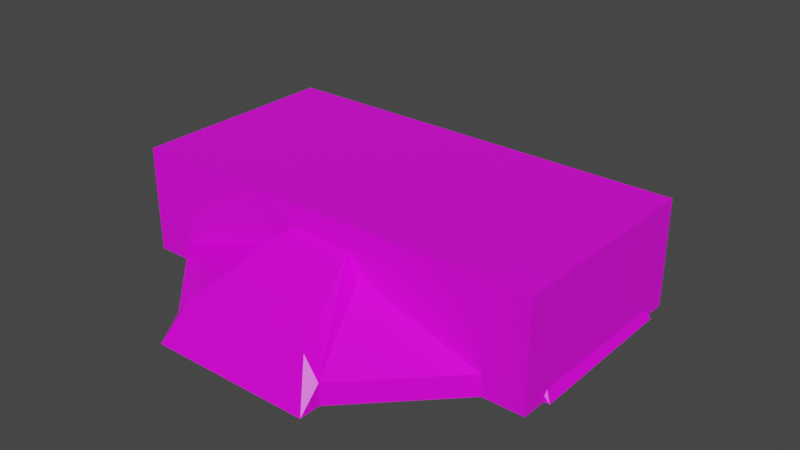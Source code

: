 # Source: sf_items.blend  (saved by Blender 2.92.15; exported with 4.5.12 LTS)
import bpy
from mathutils import Matrix  # noqa: F401  (used for matrix-valued properties, if any)

bpy.ops.wm.read_factory_settings(use_empty=True)
scene = bpy.context.scene
scene.name = 'Scene'

# ---- collections
col_collection = bpy.data.collections.new('Collection'); scene.collection.children.link(col_collection)

# ---- images (referenced by path relative to the original .blend; pixels are not part of the script)
import os
ASSET_DIR = os.environ.get("B2B_ASSET_DIR", "")  # directory of the original .blend (textures are referenced by path, not embedded)
HERE = os.path.dirname(os.path.abspath(__file__))  # packed textures are extracted next to this script under _unpacked/

def load_image(name, relpath, width, height, colorspace="sRGB"):
    """Load a texture the original file referenced (path relative to the .blend, or extracted next to this script)."""
    p = next((c for c in (os.path.join(HERE, relpath), os.path.join(ASSET_DIR, relpath)) if relpath and os.path.exists(c)), "")
    if p:
        img = bpy.data.images.load(p, check_existing=True)
        img.name = name
    else:  # same state as the original file: an image datablock whose file is absent (Cycles renders it pink)
        img = bpy.data.images.new(name, width, height)
        img.source = "FILE"
        img.filepath = "//" + (relpath or name)
    img.colorspace_settings.name = colorspace
    return img
img_palette64_gradient_png = load_image('palette64_gradient.png', 'palette64_gradient.png', 1024, 1024, 'sRGB')
img_container_grey_png = load_image('container_grey.png', 'container_grey.png', 1024, 1024, 'sRGB')

# ---- materials (node trees are filled in below, after node groups)
mat_material = bpy.data.materials.new('Material')
mat_material.alpha_threshold = 0.0
mat_material.use_transparent_shadow = False
mat_material.line_color = (0.0, 0.0, 0.0, 1.0)
mat_mat_container = bpy.data.materials.new('mat_container')
mat_mat_container.use_transparent_shadow = False

# ---- material node trees
mat_material.use_nodes = True; mat_material.node_tree.nodes.clear()
_N = mat_material.node_tree.nodes; _L = mat_material.node_tree.links
n0 = _N.new('ShaderNodeOutputMaterial'); n0.name = 'Material Output'; n0.location = (300, 300)
n1 = _N.new('ShaderNodeBsdfPrincipled'); n1.name = 'Principled BSDF'; n1.location = (10, 300)
n1.distribution = 'GGX'
n1.subsurface_method = 'BURLEY'
n1.inputs[2].default_value = 0.4
n1.inputs[3].default_value = 1.45
n1.inputs[27].default_value = (0.0, 0.0, 0.0, 1.0)
n1.inputs[28].default_value = 1.0
n2 = _N.new('ShaderNodeTexImage'); n2.name = 'Image Texture'; n2.location = (-433, 275)
n2.image = img_palette64_gradient_png
_L.new(n1.outputs[0], n0.inputs[0])
_L.new(n2.outputs[0], n1.inputs[0])
n0.is_active_output = True
mat_mat_container.use_nodes = True; mat_mat_container.node_tree.nodes.clear()
_N = mat_mat_container.node_tree.nodes; _L = mat_mat_container.node_tree.links
n0 = _N.new('ShaderNodeBsdfPrincipled'); n0.name = 'Principled BSDF'; n0.location = (10, 300)
n0.distribution = 'GGX'
n0.subsurface_method = 'BURLEY'
n0.inputs[3].default_value = 1.45
n0.inputs[27].default_value = (0.0, 0.0, 0.0, 1.0)
n0.inputs[28].default_value = 1.0
n1 = _N.new('ShaderNodeOutputMaterial'); n1.name = 'Material Output'; n1.location = (300, 300)
n2 = _N.new('ShaderNodeTexImage'); n2.name = 'Image Texture'; n2.location = (-410, 261)
n2.image = img_container_grey_png
_L.new(n0.outputs[0], n1.inputs[0])
_L.new(n2.outputs[0], n0.inputs[0])
n1.is_active_output = True

# ---- world
world_world = bpy.data.worlds.new('World'); scene.world = world_world
world_world.use_nodes = True; world_world.node_tree.nodes.clear()
_N = world_world.node_tree.nodes; _L = world_world.node_tree.links
n0 = _N.new('ShaderNodeOutputWorld'); n0.name = 'World Output'; n0.location = (300, 300)
n1 = _N.new('ShaderNodeBackground'); n1.name = 'Background'; n1.location = (10, 300)
n1.inputs[0].default_value = (0.05088, 0.05088, 0.05088, 1.0)
_L.new(n1.outputs[0], n0.inputs[0])
n0.is_active_output = True
world_world.color = (0.05088, 0.05088, 0.05088)
world_world.use_sun_shadow = False
world_world.sun_shadow_jitter_overblur = 0.0

# ---- meshes
me_cylinder = bpy.data.meshes.new('Cylinder')
me_cylinder.from_pydata([(0.3786, 0.9255, 0.1), (0.03786, 0.09255, 0.4), (0.9222, 0.3867, 0.1), (0.09222, 0.03867, 0.4), (0.9255, -0.3786, 0.1), (0.09255, -0.03786, 0.4), (0.3867, -0.9222, 0.1), (0.03867, -0.09222, 0.4), (-0.3786, -0.9255, 0.1), (-0.03786, -0.09255, 0.4), (-0.9222, -0.3867, 0.1), (-0.09222, -0.03867, 0.4), (-0.9255, 0.3786, 0.1), (-0.09255, 0.03786, 0.4), (-0.3867, 0.9222, 0.1), (-0.03867, 0.09222, 0.4), (0.1893, 0.4628, 0.3), (0.4611, 0.1934, 0.3), (0.4628, -0.1893, 0.3), (0.1934, -0.4611, 0.3), (-0.1893, -0.4628, 0.3), (-0.4611, -0.1934, 0.3), (-0.4628, 0.1893, 0.3), (-0.1934, 0.4611, 0.3), (0.3786, 0.9255, 0.0), (0.9222, 0.3867, 0.0), (0.9255, -0.3786, 0.0), (0.3867, -0.9222, 0.0), (-0.3786, -0.9255, 0.0), (-0.9222, -0.3867, 0.0), (-0.9255, 0.3786, 0.0), (-0.3867, 0.9222, 0.0), (0.1509, 0.5041, 0.3866), (0.02974, 0.2011, 0.4688), (0.5028, 0.1553, 0.3866), (0.9143, 0.3101, 0.1896), (0.917, -0.3021, 0.1896), (0.2011, -0.02974, 0.4688), (0.2008, 0.03149, 0.4688), (0.5041, -0.1509, 0.3866), (0.1553, -0.5028, 0.3866), (0.3101, -0.9143, 0.1896), (-0.3021, -0.917, 0.1896), (-0.02974, -0.2011, 0.4688), (0.03149, -0.2008, 0.4688), (-0.1509, -0.5041, 0.3866), (-0.5028, -0.1553, 0.3866), (-0.9143, -0.3101, 0.1896), (-0.917, 0.3021, 0.1896), (-0.2011, 0.02974, 0.4688), (-0.2008, -0.03149, 0.4688), (-0.5041, 0.1509, 0.3866), (-0.1553, 0.5028, 0.3866), (-0.3101, 0.9143, 0.1896), (0.3021, 0.917, 0.1896), (-0.03149, 0.2008, 0.4688), (1.022, 0.3871, 0.0), (1.026, -0.3782, 0.0), (0.3871, -1.022, 0.0), (-0.3782, -1.026, 0.0), (-1.022, -0.3871, 0.0), (-1.026, 0.3782, 0.0), (-0.3871, 1.022, 0.0), (0.3782, 1.026, 0.0)], [], [(16, 1, 3, 17), (17, 3, 38, 34), (18, 5, 7, 19), (7, 9, 43, 44), (20, 9, 11, 21), (31, 14, 53, 62), (3, 1, 15, 13, 11, 9, 7, 5), (22, 13, 15, 23), (16, 0, 54, 32), (8, 10, 29, 28), (0, 24, 63, 54), (12, 22, 23, 14), (15, 1, 33, 55), (8, 20, 21, 10), (6, 19, 40, 41), (4, 18, 19, 6), (8, 28, 59, 42), (0, 16, 17, 2), (24, 25, 26, 27, 28, 29, 30, 31), (29, 10, 47, 60), (0, 2, 25, 24), (4, 6, 27, 26), (14, 23, 52, 53), (24, 31, 62, 63), (12, 14, 31, 30), (18, 4, 36, 39), (34, 38, 37, 39), (40, 44, 43, 45), (46, 50, 49, 51), (52, 55, 33, 32), (53, 52, 32, 54), (47, 46, 51, 48), (41, 40, 45, 42), (35, 34, 39, 36), (53, 54, 63, 62), (47, 48, 61, 60), (41, 42, 59, 58), (35, 36, 57, 56), (25, 2, 35, 56), (20, 8, 42, 45), (5, 18, 39, 37), (27, 6, 41, 58), (19, 7, 44, 40), (4, 26, 57, 36), (26, 25, 56, 57), (9, 20, 45, 43), (12, 30, 61, 48), (10, 21, 46, 47), (1, 16, 32, 33), (21, 11, 50, 46), (28, 27, 58, 59), (2, 17, 34, 35), (13, 22, 51, 49), (11, 13, 49, 50), (23, 15, 55, 52), (22, 12, 48, 51), (30, 29, 60, 61), (3, 5, 37, 38)])
_uv = me_cylinder.uv_layers.new(name='UVMap')
_uv.uv.foreach_set('vector', [0.875, 0.5625, 0.875, 0.625, 0.75, 0.625, 0.75, 0.5625, 0.875, 0.5625, 0.875, 0.625, 0.875, 0.625, 0.875, 0.5625, 0.875, 0.5625, 0.875, 0.625, 0.75, 0.625, 0.75, 0.5625, 0.4388, 0.7446, 0.4388, 0.7446, 0.4388, 0.7446, 0.4388, 0.7446, 0.875, 0.5625, 0.875, 0.625, 0.75, 0.625, 0.75, 0.5625, 0.875, 0.5, 0.875, 0.5, 0.875, 0.5, 0.875, 0.5, 0.4388, 0.7446, 0.4388, 0.7446, 0.4388, 0.7446, 0.4388, 0.7446, 0.4388, 0.7446, 0.4388, 0.7446, 0.4388, 0.7446, 0.4388, 0.7446, 0.875, 0.5625, 0.875, 0.625, 0.75, 0.625, 0.75, 0.5625, 0.875, 0.5625, 0.875, 0.5, 0.875, 0.5, 0.875, 0.5625, 0.875, 0.5, 0.75, 0.5, 0.75, 0.5, 0.875, 0.5, 0.875, 0.5, 0.875, 0.5, 0.875, 0.5, 0.875, 0.5, 0.875, 0.5, 0.875, 0.5625, 0.75, 0.5625, 0.75, 0.5, 0.4388, 0.7446, 0.4388, 0.7446, 0.4388, 0.7446, 0.4388, 0.7446, 0.875, 0.5, 0.875, 0.5625, 0.75, 0.5625, 0.75, 0.5, 0.875, 0.5, 0.875, 0.5625, 0.875, 0.5625, 0.875, 0.5, 0.875, 0.5, 0.875, 0.5625, 0.75, 0.5625, 0.75, 0.5, 0.75, 0.5, 0.75, 0.5, 0.75, 0.5, 0.75, 0.5, 0.875, 0.5, 0.875, 0.5625, 0.75, 0.5625, 0.75, 0.5, 0.937, 0.8923, 0.937, 0.8923, 0.937, 0.8923, 0.937, 0.8923, 0.937, 0.8923, 0.937, 0.8923, 0.937, 0.8923, 0.937, 0.8923, 0.875, 0.5, 0.875, 0.5, 0.875, 0.5, 0.875, 0.5, 0.875, 0.5, 0.75, 0.5, 0.75, 0.5, 0.875, 0.5, 0.875, 0.5, 0.75, 0.5, 0.75, 0.5, 0.875, 0.5, 0.875, 0.5, 0.875, 0.5625, 0.875, 0.5625, 0.875, 0.5, 0.937, 0.8923, 0.937, 0.8923, 0.937, 0.8923, 0.937, 0.8923, 0.875, 0.5, 0.75, 0.5, 0.75, 0.5, 0.875, 0.5, 0.75, 0.5625, 0.75, 0.5, 0.75, 0.5, 0.75, 0.5625, 0.875, 0.5625, 0.875, 0.625, 0.75, 0.625, 0.75, 0.5625, 0.875, 0.5625, 0.875, 0.625, 0.75, 0.625, 0.75, 0.5625, 0.875, 0.5625, 0.875, 0.625, 0.75, 0.625, 0.75, 0.5625, 0.875, 0.5625, 0.875, 0.625, 0.75, 0.625, 0.75, 0.5625, 0.875, 0.5, 0.875, 0.5625, 0.75, 0.5625, 0.75, 0.5, 0.875, 0.5, 0.875, 0.5625, 0.75, 0.5625, 0.75, 0.5, 0.875, 0.5, 0.875, 0.5625, 0.75, 0.5625, 0.75, 0.5, 0.875, 0.5, 0.875, 0.5625, 0.75, 0.5625, 0.75, 0.5, 0.875, 0.5, 0.75, 0.5, 0.75, 0.5, 0.875, 0.5, 0.875, 0.5, 0.75, 0.5, 0.75, 0.5, 0.875, 0.5, 0.875, 0.5, 0.75, 0.5, 0.75, 0.5, 0.875, 0.5, 0.875, 0.5, 0.75, 0.5, 0.75, 0.5, 0.875, 0.5, 0.875, 0.5, 0.875, 0.5, 0.875, 0.5, 0.875, 0.5, 0.75, 0.5625, 0.75, 0.5, 0.75, 0.5, 0.75, 0.5625, 0.75, 0.625, 0.75, 0.5625, 0.75, 0.5625, 0.75, 0.625, 0.875, 0.5, 0.875, 0.5, 0.875, 0.5, 0.875, 0.5, 0.875, 0.5625, 0.875, 0.625, 0.875, 0.625, 0.875, 0.5625, 0.75, 0.5, 0.75, 0.5, 0.75, 0.5, 0.75, 0.5, 0.937, 0.8923, 0.937, 0.8923, 0.937, 0.8923, 0.937, 0.8923, 0.75, 0.625, 0.75, 0.5625, 0.75, 0.5625, 0.75, 0.625, 0.75, 0.5, 0.75, 0.5, 0.75, 0.5, 0.75, 0.5, 0.875, 0.5, 0.875, 0.5625, 0.875, 0.5625, 0.875, 0.5, 0.875, 0.625, 0.875, 0.5625, 0.875, 0.5625, 0.875, 0.625, 0.875, 0.5625, 0.875, 0.625, 0.875, 0.625, 0.875, 0.5625, 0.937, 0.8923, 0.937, 0.8923, 0.937, 0.8923, 0.937, 0.8923, 0.875, 0.5, 0.875, 0.5625, 0.875, 0.5625, 0.875, 0.5, 0.75, 0.625, 0.75, 0.5625, 0.75, 0.5625, 0.75, 0.625, 0.4388, 0.7446, 0.4388, 0.7446, 0.4388, 0.7446, 0.4388, 0.7446, 0.875, 0.5625, 0.875, 0.625, 0.875, 0.625, 0.875, 0.5625, 0.75, 0.5625, 0.75, 0.5, 0.75, 0.5, 0.75, 0.5625, 0.937, 0.8923, 0.937, 0.8923, 0.937, 0.8923, 0.937, 0.8923, 0.4388, 0.7446, 0.4388, 0.7446, 0.4388, 0.7446, 0.4388, 0.7446])
me_cylinder.materials.append(mat_material)
me_cylinder.use_remesh_fix_poles = True
me_cylinder.use_remesh_preserve_attributes = False
me_cylinder.use_mirror_vertex_groups = False
me_cylinder.update()
me_cube_001 = bpy.data.meshes.new('Cube.001')
me_cube_001.from_pydata([(1.0, 0.5, 1.49e-08), (1.0, 0.5, 0.5), (1.0, -0.5, 1.49e-08), (1.0, -0.5, 0.5), (-1.0, 0.5, 1.49e-08), (-1.0, 0.5, 0.5), (-1.0, -0.5, 1.49e-08), (-1.0, -0.5, 0.5)], [], [(0, 1, 3, 2), (2, 3, 7, 6), (6, 7, 5, 4), (4, 5, 1, 0), (2, 6, 4, 0), (7, 3, 1, 5)])
_uv = me_cube_001.uv_layers.new(name='UVMap')
_uv.uv.foreach_set('vector', [0.5, 0.3754, 0.5, 0.688, 0.25, 0.688, 0.25, 0.3754, 0.5001, 0.6876, 0.5001, 1.0, 8.504e-06, 1.0, 8.46e-06, 0.6876, 9.079e-05, 0.6874, 9.082e-05, 0.3757, 0.2499, 0.3757, 0.2499, 0.6874, 0.5001, 0.6876, 0.5001, 1.0, 8.504e-06, 1.0, 8.46e-06, 0.6876, 0.0003694, 0.688, 0.5004, 0.688, 0.5004, 1.001, 0.0003694, 1.001, 0.0003694, 0.688, 0.5004, 0.688, 0.5004, 1.001, 0.0003694, 1.001])
me_cube_001.materials.append(mat_mat_container)
me_cube_001.use_remesh_fix_poles = True
me_cube_001.use_remesh_preserve_attributes = False
me_cube_001.use_mirror_vertex_groups = False
me_cube_001.update()

# ---- objects
ob_mine = bpy.data.objects.new('Mine', me_cylinder)
ob_box = bpy.data.objects.new('Box', me_cube_001)

# ---- transforms, parenting, visibility, modifiers, constraints
ob_mine.location = (0.0, 0.0, 0.0)
ob_mine.lineart.crease_threshold = 0.0
ob_box.location = (0.0, 0.0, 0.0)
ob_box.lineart.crease_threshold = 0.0

# ---- collection membership
col_collection.objects.link(ob_mine)
col_collection.objects.link(ob_box)

# ---- scene / render settings (as saved in the file)
scene.frame_start = 1; scene.frame_end = 250; scene.frame_set(1)
scene.render.engine = 'BLENDER_EEVEE_NEXT'
scene.cycles.use_denoising = False
scene.cycles.samples = 128
scene.cycles.sampling_pattern = 'TABULATED_SOBOL'
scene.cycles.use_adaptive_sampling = False
scene.cycles.use_light_tree = False
scene.view_settings.view_transform = 'Filmic'
bpy.context.view_layer.update()

# ---- added for rendering (the .blend has no active camera and no usable light): camera, sun
cam_auto = bpy.data.cameras.new('AutoCamera')
cam_auto.lens = 50.0
cam_auto.sensor_width = 36.0
cam_auto.clip_end = 1000.0
ob_auto_camera = bpy.data.objects.new('AutoCamera', cam_auto)
scene.collection.objects.link(ob_auto_camera)
ob_auto_camera.location = (2.72334, -3.26801, 2.42868)
ob_auto_camera.rotation_euler = (1.09748, -7.21219e-08, 0.694738)
scene.camera = ob_auto_camera
light_auto_sun = bpy.data.lights.new('AutoSun', 'SUN')
light_auto_sun.energy = 3.0
light_auto_sun.angle = 0.0523599
ob_auto_sun = bpy.data.objects.new('AutoSun', light_auto_sun)
scene.collection.objects.link(ob_auto_sun)
ob_auto_sun.rotation_euler = (0.872665, 0.174533, 0.523599)
bpy.context.view_layer.update()
